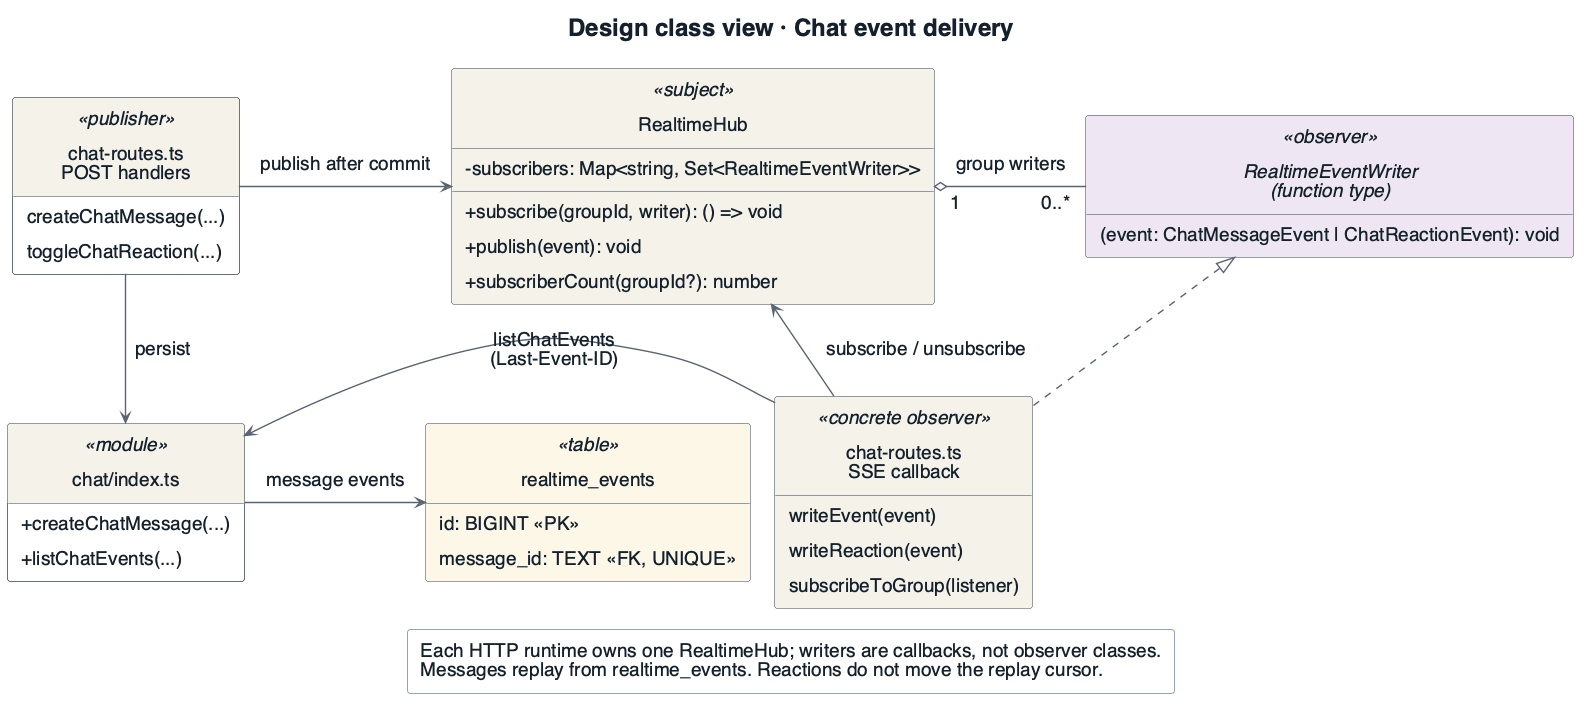

The diagram above was rendered by PlantUML. Its source (embedded in the PNG):
@startuml
!include _style.iuml
' Speaker note: Problem: deliver committed chat changes to all connected authorized sessions in a group.
' Speaker note: Candidates: polling clients, or group-scoped callback observers with SSE delivery.
' Speaker note: Choice: RealtimeHub fans out after commit; durable message replay uses realtime_events, not hub memory.
title Design class view · Chat event delivery
skinparam nodesep 25
skinparam ClassStereotypeFontSize 19
skinparam ranksep 35
class "chat-routes.ts\nPOST handlers" as POST <<publisher>> {
  createChatMessage(...)
  toggleChatReaction(...)
}
class RealtimeHub <<subject>> #F5F2E9 {
  - subscribers: Map<string, Set<RealtimeEventWriter>>
  + subscribe(groupId, writer): () => void
  + publish(event): void
  + subscriberCount(groupId?): number
}
interface "RealtimeEventWriter\n(function type)" as OBS <<observer>> #EEE7F3 {
  (event: ChatMessageEvent | ChatReactionEvent): void
}
class "chat-routes.ts\nSSE callback" as SSE <<concrete observer>> #F5F2E9 {
  writeEvent(event)
  writeReaction(event)
  subscribeToGroup(listener)
}
class "chat/index.ts" as CHAT <<module>> {
  + createChatMessage(...)
  + listChatEvents(...)
}
class realtime_events <<table>> #FCF7E7 {
  id: BIGINT <<PK>>
  message_id: TEXT <<FK, UNIQUE>>
}
POST -right-> RealtimeHub : publish after commit
RealtimeHub "1" o-right- "0..*" OBS : group writers
SSE .up.|> OBS
SSE -left-> RealtimeHub : subscribe / unsubscribe
POST -down-> CHAT : persist
CHAT -right-> realtime_events : message events
SSE -left-> CHAT : listChatEvents\n(Last-Event-ID)
legend bottom
  Each HTTP runtime owns one RealtimeHub; writers are callbacks, not observer classes.
  Messages replay from realtime_events. Reactions do not move the replay cursor.
endlegend
@enduml